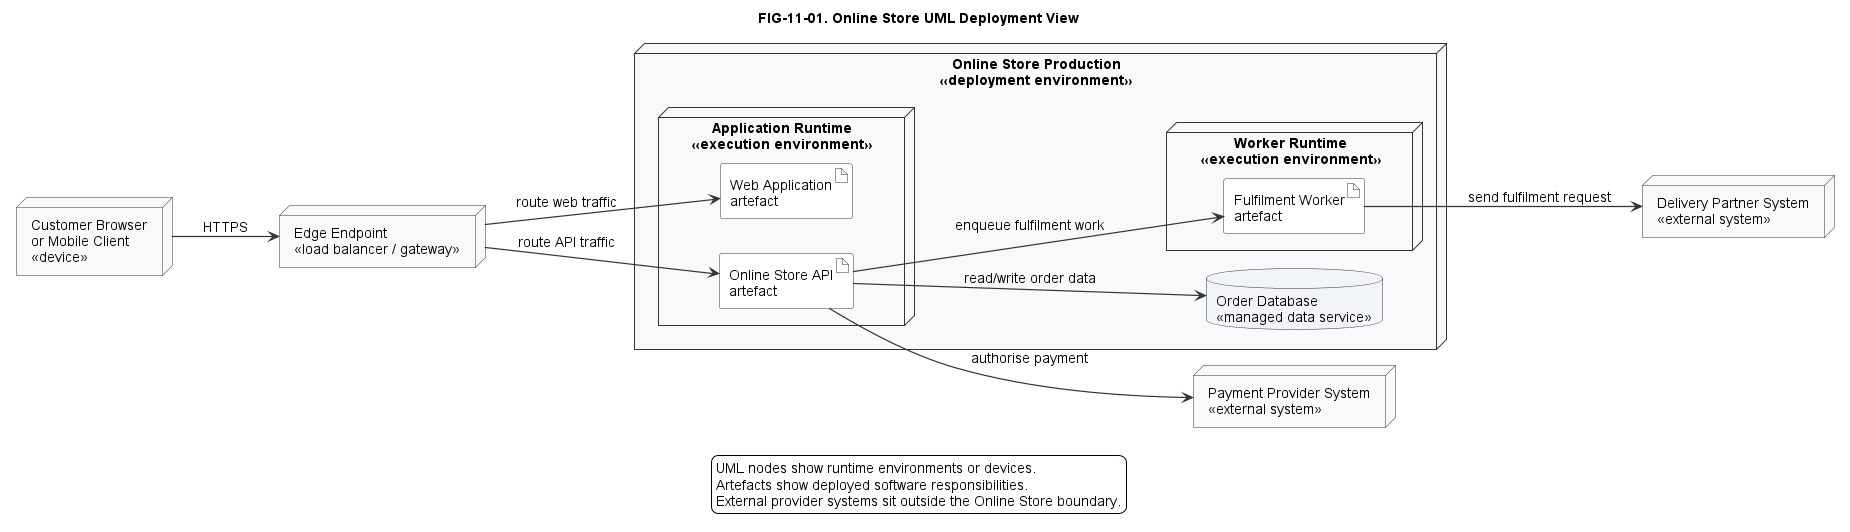

The diagram above was rendered by PlantUML. Its source (embedded in the PNG):
@startuml
!include ../../styles/plantuml-theme.puml

left to right direction
title FIG-11-01. Online Store UML Deployment View

skinparam node {
  BackgroundColor #F7F9FB
  BorderColor #333333
}
skinparam artifact {
  BackgroundColor #FFFFFF
  BorderColor #333333
}

node "Customer Browser\nor Mobile Client\n<<device>>" as Client
node "Edge Endpoint\n<<load balancer / gateway>>" as Edge

node "Online Store Production\n<<deployment environment>>" as Production {
  node "Application Runtime\n<<execution environment>>" as AppRuntime {
    artifact "Web Application\nartefact" as WebApp
    artifact "Online Store API\nartefact" as ApiApp
  }

  node "Worker Runtime\n<<execution environment>>" as WorkerRuntime {
    artifact "Fulfilment Worker\nartefact" as Worker
  }

  database "Order Database\n<<managed data service>>" as OrderDb
}

node "Payment Provider System\n<<external system>>" as PaymentProvider
node "Delivery Partner System\n<<external system>>" as DeliveryPartner

Client --> Edge : HTTPS
Edge --> WebApp : route web traffic
Edge --> ApiApp : route API traffic
ApiApp --> OrderDb : read/write order data
ApiApp --> PaymentProvider : authorise payment
ApiApp --> Worker : enqueue fulfilment work
Worker --> DeliveryPartner : send fulfilment request

legend bottom
UML nodes show runtime environments or devices.
Artefacts show deployed software responsibilities.
External provider systems sit outside the Online Store boundary.
endlegend
@enduml